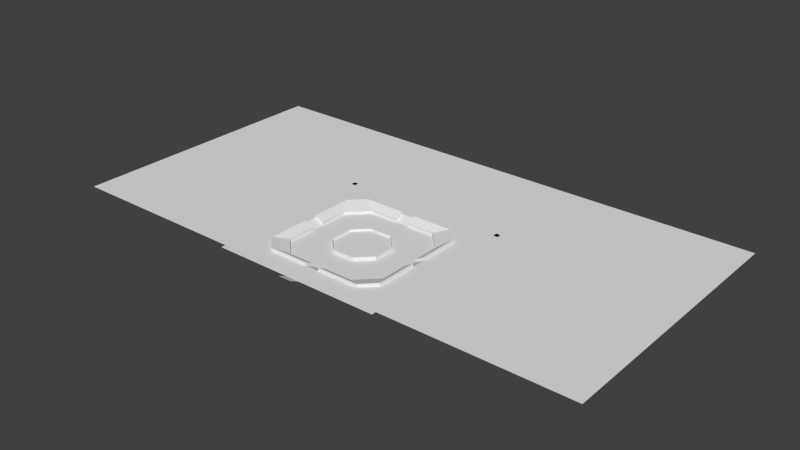 # Source: SurldabSouth.blend  (saved by Blender 2.71.0; exported with 4.5.12 LTS)
import bpy
from mathutils import Matrix  # noqa: F401  (used for matrix-valued properties, if any)

bpy.ops.wm.read_factory_settings(use_empty=True)
scene = bpy.context.scene
scene.name = 'Scene'

# ---- collections
col_collection_1 = bpy.data.collections.new('Collection 1'); scene.collection.children.link(col_collection_1)

# ---- world
world_world = bpy.data.worlds.new('World'); scene.world = world_world
world_world.color = (0.05088, 0.05088, 0.05088)
world_world.use_sun_shadow = False
world_world.sun_shadow_jitter_overblur = 0.0
world_world.cycles.sampling_method = 'MANUAL'
world_world.cycles.sample_map_resolution = 256

# ---- meshes
me_grid_006 = bpy.data.meshes.new('Grid.006')
me_grid_006.from_pydata([(33.0, 18.0, 0.0), (33.0, 32.0, 0.0), (33.0, 35.0, 0.0), (33.0, 43.0, 0.0), (18.0, 43.0, 0.0), (18.0, 35.0, 0.0), (18.0, 32.0, 0.0), (18.0, 18.0, 0.0), (36.0, 18.0, 0.0), (36.0, 32.0, 0.0), (36.0, 35.0, 0.0), (36.0, 43.0, 0.0), (59.0, 18.0, 0.0), (59.0, 32.0, 0.0), (59.0, 35.0, 0.0), (59.0, 43.0, 0.0)], [], [(4, 5, 2, 3), (5, 6, 1, 2), (6, 7, 0, 1), (3, 2, 10, 11), (2, 1, 9, 10), (1, 0, 8, 9), (11, 10, 14, 15), (10, 9, 13, 14), (9, 8, 12, 13)])
_uv = me_grid_006.uv_layers.new(name='UVMap')
_uv.uv.foreach_set('vector', [0.0, 0.0, 0.0, 0.0, 0.0, 0.0, 0.0, 0.0, 0.5, 0.0, 0.5, -1.5, 8.0, -1.5, 8.0, 0.0, 0.0, 0.0, 0.0, 0.0, 0.0, 0.0, 0.0, 0.0, 0.0, 0.0, 0.0, 0.0, 0.0, 0.0, 0.0, 0.0, 0.0, 0.0, 0.0, -1.5, 1.5, -1.5, 1.5, 0.0, 0.0, 0.5, 0.0, -6.5, 1.5, -6.5, 1.5, 0.5, 0.0, 0.0, 0.0, 0.0, 0.0, 0.0, 0.0, 0.0, 0.0, 0.0, 0.0, 0.0, 0.0, 0.0, 0.0, 0.0, 0.0, 0.0, 0.0, 0.0, 0.0, 0.0, 0.0, 0.0])
me_grid_006.use_remesh_preserve_volume = False
me_grid_006.use_remesh_preserve_attributes = False
me_grid_006.use_mirror_vertex_groups = False
me_grid_006.update()
me_grid_005 = bpy.data.meshes.new('Grid.005')
me_grid_005.from_pydata([(-17.0, 18.0, 0.0), (-17.0, 32.0, 0.0), (-17.0, 35.0, 0.0), (-17.0, 43.0, 0.0), (-32.0, 18.0, 0.0), (-32.0, 32.0, 0.0), (-32.0, 35.0, 0.0), (-32.0, 43.0, 0.0), (-35.0, 18.0, 0.0), (-35.0, 32.0, 0.0), (-35.0, 35.0, 0.0), (-35.0, 43.0, 0.0), (-58.0, 18.0, 0.0), (-58.0, 32.0, 0.0), (-58.0, 35.0, 0.0), (-58.0, 43.0, 0.0)], [], [(2, 3, 7, 6), (1, 2, 6, 5), (0, 1, 5, 4), (6, 7, 11, 10), (5, 6, 10, 9), (4, 5, 9, 8), (10, 11, 15, 14), (9, 10, 14, 13), (8, 9, 13, 12)])
_uv = me_grid_005.uv_layers.new(name='UVMap')
_uv.uv.foreach_set('vector', [0.0, 0.0, 0.0, 0.0, 0.0, 0.0, 0.0, 0.0, 0.0, 0.5, 0.0, 2.0, -7.5, 2.0, -7.5, 0.5, 0.0, 0.0, 0.0, 0.0, 0.0, 0.0, 0.0, 0.0, 0.0, 0.0, 0.0, 0.0, 0.0, 0.0, 0.0, 0.0, 0.5, 0.5, 0.5, 2.0, -1.0, 2.0, -1.0, 0.5, 0.5, 0.5, 0.5, 7.5, -1.0, 7.5, -1.0, 0.5, 0.0, 0.0, 0.0, 0.0, 0.0, 0.0, 0.0, 0.0, 0.0, 0.0, 0.0, 0.0, 0.0, 0.0, 0.0, 0.0, 0.0, 0.0, 0.0, 0.0, 0.0, 0.0, 0.0, 0.0])
me_grid_005.use_remesh_preserve_volume = False
me_grid_005.use_remesh_preserve_attributes = False
me_grid_005.use_mirror_vertex_groups = False
me_grid_005.update()
me_grid_004 = bpy.data.meshes.new('Grid.004')
me_grid_004.from_pydata([(-17.0, 19.0, 0.0), (18.0, 19.0, 0.0), (15.0, 19.0, 0.0), (-14.0, 19.0, 0.0), (2.0, 19.0, 0.0), (-1.0, 19.0, 0.0), (-14.0, 18.7, -0.3), (15.0, 18.7, -0.3), (18.0, 18.7, -0.3), (-17.0, 18.7, -0.3), (-1.0, 32.0, 0.0), (2.0, 32.0, 0.0), (-14.0, 32.0, 0.0), (15.0, 32.0, 0.0), (18.0, 32.0, 0.0), (-17.0, 32.0, 0.0), (2.0, 18.7, -0.3), (-1.0, 18.7, -0.3), (-1.0, 35.0, 0.0), (2.0, 35.0, 0.0), (-14.0, 35.0, 0.0), (15.0, 35.0, 0.0), (18.0, 35.0, 0.0), (-17.0, 35.0, 0.0), (-1.0, 43.0, 0.0), (2.0, 43.0, 0.0), (-14.0, 43.0, 0.0), (15.0, 43.0, 0.0), (18.0, 43.0, 0.0), (-17.0, 43.0, 0.0)], [], [(0, 3, 12, 15), (2, 1, 14, 13), (1, 2, 7, 8), (4, 5, 17, 16), (2, 4, 16, 7), (5, 4, 11, 10), (5, 3, 6, 17), (4, 2, 13, 11), (3, 5, 10, 12), (3, 0, 9, 6), (11, 13, 21, 19), (12, 10, 18, 20), (15, 12, 20, 23), (13, 14, 22, 21), (10, 11, 19, 18), (19, 21, 27, 25), (20, 18, 24, 26), (23, 20, 26, 29), (21, 22, 28, 27), (18, 19, 25, 24)])
_uv = me_grid_004.uv_layers.new(name='UVMap')
_uv.uv.foreach_set('vector', [0.0, 0.0, 1.5, 0.0, 1.5, 6.5, 0.0, 6.5, 0.0, 0.0, 1.5, 0.0, 1.5, 6.5, 0.0, 6.5, 0.5, 0.5, -1.0, 0.5, -1.0, 0.35, 0.5, 0.35, 0.0, 0.0, 0.0, 0.0, 0.0, 0.0, 0.0, 0.0, 0.0, 0.0, 0.0, 0.0, 0.0, 0.0, 0.0, 0.0, 0.0, 0.0, 0.0, 0.0, 0.0, 0.0, 0.0, 0.0, 0.0, 0.0, 0.0, 0.0, 0.0, 0.0, 0.0, 0.0, 0.0, 0.0, 0.0, 0.0, 0.0, 0.0, 0.0, 0.0, 0.0, 0.0, 0.0, 0.0, 0.0, 0.0, 0.0, 0.0, 0.5, 0.5, -1.0, 0.5, -1.0, 0.35, 0.5, 0.35, 0.5, 0.5, 7.0, 0.5, 7.0, 2.0, 0.5, 2.0, 0.5, 0.5, 7.0, 0.5, 7.0, 2.0, 0.5, 2.0, 0.0, 0.5, 1.5, 0.5, 1.5, 2.0, 0.0, 2.0, 0.0, 0.5, 1.5, 0.5, 1.5, 2.0, 0.0, 2.0, 0.0, 0.5, 1.5, 0.5, 1.5, 2.0, 0.0, 2.0, 0.0, 0.0, 0.0, 0.0, 0.0, 0.0, 0.0, 0.0, 0.0, 0.0, 0.0, 0.0, 0.0, 0.0, 0.0, 0.0, 0.0, 0.0, 1.5, 0.0, 1.5, 4.0, 0.0, 4.0, 0.0, 0.0, 1.5, 0.0, 1.5, 4.0, 0.0, 4.0, 0.0, 0.0, 0.0, 0.0, 0.0, 0.0, 0.0, 0.0])
me_grid_004.use_remesh_preserve_volume = False
me_grid_004.use_remesh_preserve_attributes = False
me_grid_004.use_mirror_vertex_groups = False
me_grid_004.update()
me_grid_003 = bpy.data.meshes.new('Grid.003')
me_grid_003.from_pydata([(33.0, 2.0, 0.0), (33.0, -1.0, 0.0), (33.0, 15.0, 0.0), (33.0, -14.0, 0.0), (33.0, -17.0, 0.0), (33.0, 18.0, 0.0), (19.0, 18.0, 0.0), (19.0, -17.0, 0.0), (19.0, -14.0, 0.0), (19.0, 15.0, 0.0), (19.0, -1.0, 0.0), (19.0, 2.0, 0.0), (18.8, 18.0, -0.2), (18.8, -17.0, -0.2), (18.8, -14.0, -0.2), (18.8, 15.0, -0.2), (18.8, -1.0, -0.2), (18.8, 2.0, -0.2), (36.0, 2.0, 0.0), (36.0, -1.0, 0.0), (36.0, 15.0, 0.0), (36.0, -14.0, 0.0), (36.0, -17.0, 0.0), (36.0, 18.0, 0.0), (48.0, 2.0, 0.0), (48.0, -1.0, 0.0), (48.0, 15.0, 0.0), (48.0, -14.0, 0.0), (48.0, -17.0, 0.0), (48.0, 18.0, 0.0), (51.0, 2.0, 0.0), (51.0, -1.0, 0.0), (51.0, 15.0, 0.0), (51.0, -14.0, 0.0), (51.0, -17.0, 0.0), (51.0, 18.0, 0.0), (59.0, 2.0, 0.0), (59.0, -1.0, 0.0), (59.0, 15.0, 0.0), (59.0, -14.0, 0.0), (59.0, -17.0, 0.0), (59.0, 18.0, 0.0)], [], [(8, 7, 4, 3), (11, 10, 1, 0), (10, 11, 17, 16), (11, 9, 15, 17), (7, 8, 14, 13), (5, 2, 20, 23), (3, 4, 22, 21), (0, 1, 19, 18), (23, 20, 26, 29), (21, 22, 28, 27), (18, 19, 25, 24), (27, 28, 34, 33), (24, 25, 31, 30), (33, 34, 40, 39), (32, 30, 36, 38), (30, 31, 37, 36), (6, 9, 2, 5), (10, 8, 3, 1), (9, 11, 0, 2), (8, 10, 16, 14), (9, 6, 12, 15), (1, 3, 21, 19), (2, 0, 18, 20), (19, 21, 27, 25), (20, 18, 24, 26), (29, 26, 32, 35), (25, 27, 33, 31), (26, 24, 30, 32), (35, 32, 38, 41), (31, 33, 39, 37)])
_uv = me_grid_003.uv_layers.new(name='UVMap')
_uv.uv.foreach_set('vector', [0.0, 0.5, 0.0, -1.0, 7.0, -1.0, 7.0, 0.5, 0.0, 0.5, 0.0, -1.0, 7.0, -1.0, 7.0, 0.5, 0.0, 0.0, 0.0, 1.5, -0.1, 1.5, -0.1, 0.0, 0.0, 0.0, 0.0, 0.0, 0.0, 0.0, 0.0, 0.0, 0.0, 0.0, 0.0, 1.5, -0.1, 1.5, -0.1, 0.0, 0.0, 0.5, 0.0, -1.0, 1.5, -1.0, 1.5, 0.5, 0.0, 0.5, 0.0, -1.0, 1.5, -1.0, 1.5, 0.5, 0.0, 0.5, 0.0, -1.0, 1.5, -1.0, 1.5, 0.5, 0.5, 0.5, 0.5, -1.0, 6.5, -1.0, 6.5, 0.5, 0.5, 0.5, 0.5, -1.0, 6.5, -1.0, 6.5, 0.5, 0.5, 0.5, 0.5, -1.0, 6.5, -1.0, 6.5, 0.5, 0.5, 0.5, 0.5, -1.0, 2.0, -1.0, 2.0, 0.5, 0.5, 0.5, 0.5, -1.0, 2.0, -1.0, 2.0, 0.5, 0.0, 0.0, 0.0, 0.0, 0.0, 0.0, 0.0, 0.0, 0.0, 0.0, 0.0, 0.0, 0.0, 0.0, 0.0, 0.0, 0.0, 0.0, 0.0, 0.0, 0.0, 0.0, 0.0, 0.0, 0.0, 0.5, 0.0, -1.0, 7.0, -1.0, 7.0, 0.5, 0.0, 0.0, 0.0, 0.0, 0.0, 0.0, 0.0, 0.0, 0.0, 0.0, 0.0, 0.0, 0.0, 0.0, 0.0, 0.0, 0.0, 0.0, 0.0, 0.0, 0.0, 0.0, 0.0, 0.0, 0.0, 0.0, 0.0, 1.5, -0.1, 1.5, -0.1, 0.0, 0.0, 0.0, 0.0, -6.5, 1.5, -6.5, 1.5, 0.0, 0.0, 0.0, 0.0, -6.5, 1.5, -6.5, 1.5, 0.0, 0.0, 0.0, 0.0, 0.0, 0.0, 0.0, 0.0, 0.0, 0.0, 0.0, 0.0, 0.0, 0.0, 0.0, 0.0, 0.0, 0.5, 0.5, 0.5, -1.0, 2.0, -1.0, 2.0, 0.5, 0.5, 0.0, 0.5, -6.5, 2.0, -6.5, 2.0, 0.0, 0.5, 0.0, 0.5, -6.5, 2.0, -6.5, 2.0, 0.0, 0.0, 0.5, 0.0, -1.0, 4.0, -1.0, 4.0, 0.5, 0.0, 0.0, 0.0, 0.0, 0.0, 0.0, 0.0, 0.0])
me_grid_003.use_remesh_preserve_volume = False
me_grid_003.use_remesh_preserve_attributes = False
me_grid_003.use_mirror_vertex_groups = False
me_grid_003.update()
me_grid_002 = bpy.data.meshes.new('Grid.002')
me_grid_002.from_pydata([(-18.0, -1.0, 0.0), (-18.0, 2.0, 0.0), (-17.8, 15.0, -0.2), (-17.8, -14.0, -0.2), (-18.0, -14.0, 0.0), (-18.0, 15.0, 0.0), (-18.0, 18.0, 0.0), (-18.0, -17.0, 0.0), (-32.0, -1.0, 0.0), (-32.0, 2.0, 0.0), (-32.0, -14.0, 0.0), (-17.8, 2.0, -0.2), (-17.8, -1.0, -0.2), (-32.0, 15.0, 0.0), (-32.0, 18.0, 0.0), (-32.0, -17.0, 0.0), (-17.8, 18.0, -0.2), (-17.8, -17.0, -0.2), (-35.0, -1.0, 0.0), (-35.0, 2.0, 0.0), (-35.0, -14.0, 0.0), (-35.0, 15.0, 0.0), (-35.0, 18.0, 0.0), (-35.0, -17.0, 0.0), (-47.0, -1.0, 0.0), (-47.0, 2.0, 0.0), (-47.0, -14.0, 0.0), (-47.0, 15.0, 0.0), (-47.0, 18.0, 0.0), (-47.0, -17.0, 0.0), (-50.0, -1.0, 0.0), (-50.0, 2.0, 0.0), (-50.0, -14.0, 0.0), (-50.0, 15.0, 0.0), (-50.0, 18.0, 0.0), (-50.0, -17.0, 0.0), (-58.0, -1.0, 0.0), (-58.0, 2.0, 0.0), (-58.0, -14.0, 0.0), (-58.0, 15.0, 0.0), (-58.0, 18.0, 0.0), (-58.0, -17.0, 0.0)], [], [(5, 6, 14, 13), (1, 0, 12, 11), (4, 7, 17, 3), (6, 5, 2, 16), (5, 1, 11, 2), (0, 4, 3, 12), (0, 1, 9, 8), (7, 4, 10, 15), (4, 0, 8, 10), (1, 5, 13, 9), (15, 10, 20, 23), (9, 13, 21, 19), (13, 14, 22, 21), (10, 8, 18, 20), (8, 9, 19, 18), (23, 20, 26, 29), (19, 21, 27, 25), (21, 22, 28, 27), (20, 18, 24, 26), (18, 19, 25, 24), (29, 26, 32, 35), (25, 27, 33, 31), (27, 28, 34, 33), (26, 24, 30, 32), (24, 25, 31, 30), (35, 32, 38, 41), (31, 33, 39, 37), (33, 34, 40, 39), (32, 30, 36, 38), (30, 31, 37, 36)])
_uv = me_grid_002.uv_layers.new(name='UVMap')
_uv.uv.foreach_set('vector', [0.5, 0.0, 0.5, 1.5, -6.5, 1.5, -6.5, 0.0, 0.5, 0.5, 0.5, -1.0, 0.6, -1.0, 0.6, 0.5, 0.5, 0.5, 0.5, -1.0, 0.6, -1.0, 0.6, 0.5, 0.5, 0.5, 0.5, -1.0, 0.6, -1.0, 0.6, 0.5, 0.0, 0.0, 0.0, 0.0, 0.0, 0.0, 0.0, 0.0, 0.0, 0.0, 0.0, 0.0, 0.0, 0.0, 0.0, 0.0, 0.5, 0.0, 0.5, 1.5, -6.5, 1.5, -6.5, 0.0, 0.5, 0.0, 0.5, 1.5, -6.5, 1.5, -6.5, 0.0, 0.0, 0.0, 0.0, 0.0, 0.0, 0.0, 0.0, 0.0, 0.0, 0.0, 0.0, 0.0, 0.0, 0.0, 0.0, 0.0, 0.5, 0.0, 0.5, 1.5, -1.0, 1.5, -1.0, 0.0, 0.5, 0.5, 0.5, 7.0, -1.0, 7.0, -1.0, 0.5, 0.5, 0.0, 0.5, 1.5, -1.0, 1.5, -1.0, 0.0, 0.5, 0.5, 0.5, 7.0, -1.0, 7.0, -1.0, 0.5, 0.5, 0.0, 0.5, 1.5, -1.0, 1.5, -1.0, 0.0, 0.0, 0.0, 0.0, 1.5, -6.0, 1.5, -6.0, 0.0, 0.0, 0.0, 0.0, 0.0, 0.0, 0.0, 0.0, 0.0, 0.0, 0.0, 0.0, 1.5, -6.0, 1.5, -6.0, 0.0, 0.0, 0.0, 0.0, 0.0, 0.0, 0.0, 0.0, 0.0, 0.0, 0.0, 0.0, 1.5, -6.0, 1.5, -6.0, 0.0, 0.0, 0.0, 0.0, 1.5, -1.5, 1.5, -1.5, 0.0, 0.0, 0.5, 0.0, 7.0, -1.5, 7.0, -1.5, 0.5, 0.0, 0.0, 0.0, 1.5, -1.5, 1.5, -1.5, 0.0, 0.0, 0.5, 0.0, 7.0, -1.5, 7.0, -1.5, 0.5, 0.0, 0.0, 0.0, 1.5, -1.5, 1.5, -1.5, 0.0, 0.0, 0.0, 0.0, 0.0, 0.0, 0.0, 0.0, 0.0, 0.0, 0.0, 0.0, 0.0, 0.0, 0.0, 0.0, 0.0, 0.5, 0.0, 0.5, 1.5, -3.5, 1.5, -3.5, 0.0, 0.0, 0.0, 0.0, 0.0, 0.0, 0.0, 0.0, 0.0, 0.0, 0.0, 0.0, 0.0, 0.0, 0.0, 0.0, 0.0])
me_grid_002.use_remesh_preserve_volume = False
me_grid_002.use_remesh_preserve_attributes = False
me_grid_002.use_mirror_vertex_groups = False
me_grid_002.update()
me_grid_001 = bpy.data.meshes.new('Grid.001')
me_grid_001.from_pydata([(-1.926, -4.82, -1.0), (-4.82, -1.926, -1.0), (5.82, -1.926, -1.0), (-1.926, 5.82, -1.0), (2.926, 5.82, -1.0), (2.926, -4.82, -1.0), (-4.82, 2.926, -1.0), (5.82, 2.926, -1.0), (-7.0, -11.0, -1.0), (8.0, -11.0, -1.0), (-11.0, -7.0, -1.0), (-7.0, -7.0, -1.0), (0.5, -7.0, -1.0), (8.0, -7.0, -1.0), (12.0, -7.0, -1.0), (-7.0, 0.5, -1.0), (8.0, 0.5, -1.0), (-11.0, 8.0, -1.0), (-7.0, 8.0, -1.0), (0.5, 8.0, -1.0), (8.0, 8.0, -1.0), (12.0, 8.0, -1.0), (-7.0, 12.0, -1.0), (8.0, 12.0, -1.0), (2.0, -11.0, -1.0), (-1.0, -11.0, -1.0), (-11.0, -1.0, -1.0), (-11.0, 2.0, -1.0), (12.0, 2.0, -1.0), (12.0, -1.0, -1.0), (-1.0, 12.0, -1.0), (2.0, 12.0, -1.0), (-13.0, -1.0, 0.0), (-13.0, 2.0, 0.0), (14.0, 2.0, 0.0), (14.0, -1.0, 0.0), (2.0, -13.0, 0.0), (-1.0, -13.0, 0.0), (-1.0, 14.0, 0.0), (2.0, 14.0, 0.0), (-10.0, -13.0, 0.0), (11.0, -13.0, 0.0), (-13.0, -10.0, 0.0), (14.0, -10.0, 0.0), (-13.0, 11.0, 0.0), (14.0, 11.0, 0.0), (-10.0, 14.0, 0.0), (11.0, 14.0, 0.0), (-10.0, 19.0, 0.0), (11.0, 19.0, 0.0), (2.0, -18.0, 0.0), (-1.0, -18.0, 0.0), (-1.0, 19.0, 0.0), (2.0, 19.0, 0.0), (-10.0, -18.0, 0.0), (11.0, -18.0, 0.0), (19.0, 2.0, 0.0), (19.0, -1.0, 0.0), (19.0, -10.0, 0.0), (19.0, 11.0, 0.0), (-18.0, -1.0, 0.0), (-18.0, 2.0, 0.0), (-18.0, -10.0, 0.0), (-18.0, 11.0, 0.0), (8.0, 12.0, -0.4), (-7.0, 12.0, -0.4), (14.0, -13.0, 0.0), (14.0, -18.0, 0.0), (12.0, 8.0, -0.4), (-18.0, -13.0, 0.0), (-13.0, -13.0, 0.0), (-11.0, 8.0, -0.4), (-13.0, 19.0, 0.0), (-13.0, -18.0, 0.0), (-13.0, 14.0, 0.0), (12.0, -7.0, -0.4), (19.0, 14.0, 0.0), (-18.0, 14.0, 0.0), (14.0, 14.0, 0.0), (14.0, 19.0, 0.0), (19.0, -13.0, 0.0), (19.0, -18.0, 0.0), (-11.0, -7.0, -0.4), (19.0, 19.0, 0.0), (8.0, -11.0, -0.4), (-7.0, -11.0, -0.4), (-18.0, 19.0, 0.0), (-18.0, -18.0, 0.0), (2.0, -11.0, -0.4), (-1.0, -11.0, -0.4), (-11.0, -1.0, -0.4), (-11.0, 2.0, -0.4), (12.0, 2.0, -0.4), (12.0, -1.0, -0.4), (-1.0, 12.0, -0.4), (2.0, 12.0, -0.4), (-12.8, -1.0, 0.6), (-12.8, 2.0, 0.6), (13.8, 2.0, 0.6), (14.0, -1.0, 0.6), (2.0, -12.8, 0.6), (-1.0, -12.8, 0.6), (-1.0, 14.0, 0.6), (2.0, 13.8, 0.6), (-10.0, -13.0, 0.6), (11.0, -13.0, 0.6), (-13.0, -10.0, 0.6), (14.0, -10.0, 0.6), (-13.0, 11.0, 0.6), (14.0, 11.0, 0.6), (-10.0, 14.0, 0.6), (11.0, 14.0, 0.6), (-7.083, 12.2, -0.4), (8.083, 12.2, -0.4), (2.2, 12.2, -0.4), (12.2, 8.083, -0.4), (12.2, -7.083, -0.4), (12.2, -1.2, -0.4), (-11.2, 8.083, -0.4), (-11.2, -1.2, -0.4), (-11.2, -7.083, -0.4), (8.083, -11.2, -0.4), (-7.083, -11.2, -0.4), (13.8, 2.2, 0.6), (2.2, -12.8, 0.6), (-1.2, -12.8, 0.6), (2.2, 13.8, 0.6), (-12.8, 10.92, 0.6), (-9.917, 13.8, 0.6), (13.8, 10.92, 0.6), (10.92, 13.8, 0.6), (10.92, -12.8, 0.6), (13.8, -9.917, 0.6), (-9.917, -12.8, 0.6), (-12.8, -9.917, 0.6), (-12.8, -1.0, -1.9), (-11.2, -1.0, -2.9), (-11.2, 2.0, -2.9), (-12.8, 2.0, -1.9), (13.8, 2.0, -1.9), (12.2, 2.0, -2.9), (12.2, -1.0, -2.9), (13.8, -1.0, -1.9), (2.0, -12.8, -1.9), (2.0, -11.2, -2.9), (-1.0, -11.2, -2.9), (-1.0, -12.8, -1.9), (-1.0, 13.8, -1.9), (-1.0, 12.2, -2.9), (2.0, 12.2, -2.9), (2.0, 13.8, -1.9), (-11.2, 2.0, -0.4), (-1.0, 13.8, 0.6), (13.8, -1.0, 0.6), (12.2, 2.0, -0.4), (14.0, 2.0, 0.6), (-11.2, -1.0, -0.4), (-13.0, 2.0, 0.6), (2.0, 14.0, 0.6), (2.0, 12.2, -0.4), (-1.0, -11.2, -0.4), (-1.0, -13.0, 0.6), (2.0, -11.2, -0.4), (2.0, -13.0, 0.6), (12.2, -1.0, -0.4), (-13.0, -1.0, 0.6), (-1.0, 12.2, -0.4), (-12.8, -1.2, 0.6), (-11.2, 2.2, -0.4), (-12.8, 2.2, 0.6), (12.2, 2.2, -0.4), (13.8, -1.2, 0.6), (2.2, -11.2, -0.4), (-1.2, -11.2, -0.4), (-1.2, 13.8, 0.6), (-1.2, 12.2, -0.4), (2.0, -20.0, 1.0), (-1.0, -20.0, 1.0)], [], [(17, 18, 22), (30, 19, 31), (20, 21, 23), (18, 19, 30, 22), (8, 25, 12, 11), (24, 12, 25), (28, 16, 29), (13, 9, 14), (10, 11, 15, 26), (13, 14, 29, 16), (11, 10, 8), (19, 20, 23, 31), (12, 24, 9, 13), (16, 28, 21, 20), (27, 15, 18, 17), (26, 15, 27), (26, 27, 33, 32), (28, 29, 35, 34), (24, 25, 37, 36), (30, 31, 39, 38), (23, 21, 68, 64), (25, 8, 85, 89), (150, 149, 159, 103), (138, 137, 151, 97), (10, 26, 90, 82), (37, 40, 54, 51), (14, 9, 84, 75), (45, 47, 111, 109), (140, 139, 98, 154), (27, 17, 71, 91), (42, 40, 104, 106), (38, 46, 110, 102), (43, 35, 99, 107), (41, 36, 50, 55), (36, 37, 51, 50), (39, 47, 49, 53), (46, 38, 52, 48), (38, 39, 53, 52), (35, 43, 58, 57), (45, 34, 56, 59), (34, 35, 57, 56), (42, 32, 60, 62), (33, 44, 63, 61), (32, 33, 61, 60), (42, 62, 69, 70), (41, 55, 67, 66), (54, 40, 70, 73), (63, 44, 74, 77), (46, 74, 44), (49, 47, 78, 79), (42, 70, 40), (66, 67, 81, 80), (41, 66, 43), (45, 78, 47), (58, 43, 66, 80), (46, 48, 72, 74), (45, 59, 76, 78), (79, 78, 76, 83), (74, 72, 86, 77), (73, 70, 69, 87), (114, 113, 130, 126), (122, 120, 134, 133), (116, 121, 131, 132), (113, 115, 129, 130), (118, 112, 128, 127), (31, 23, 64, 95), (40, 37, 161, 104), (47, 39, 158, 111), (144, 143, 100, 162), (17, 22, 65, 71), (21, 28, 92, 68), (36, 41, 105, 163), (29, 14, 75, 93), (142, 141, 164, 153), (44, 33, 157, 108), (41, 43, 107, 105), (8, 10, 82, 85), (46, 44, 108, 110), (9, 24, 88, 84), (136, 135, 96, 156), (32, 42, 106, 165), (148, 147, 152, 166), (22, 30, 94, 65), (34, 45, 109, 155), (146, 145, 160, 101), (113, 114, 95, 64), (116, 117, 93, 75), (119, 120, 82, 90), (120, 122, 85, 82), (121, 116, 75, 84), (115, 113, 64, 68), (112, 118, 71, 65), (168, 169, 97, 151), (174, 175, 166, 152), (127, 128, 110, 108), (130, 129, 109, 111), (132, 131, 105, 107), (133, 134, 106, 104), (126, 130, 111, 158), (129, 123, 155, 109), (131, 124, 163, 105), (125, 133, 104, 161), (151, 137, 27, 91), (152, 147, 38, 102), (142, 153, 99, 35), (140, 154, 92, 28), (98, 139, 34, 155), (136, 156, 90, 26), (138, 97, 157, 33), (150, 103, 158, 39), (159, 149, 31, 95), (160, 145, 25, 89), (146, 101, 161, 37), (144, 162, 88, 24), (100, 143, 36, 163), (164, 141, 29, 93), (96, 135, 32, 165), (148, 166, 94, 30), (112, 175, 174, 128), (168, 118, 127, 169), (115, 170, 123, 129), (120, 119, 167, 134), (117, 116, 132, 171), (121, 172, 124, 131), (173, 122, 133, 125), (175, 112, 65, 94), (170, 115, 68, 92), (118, 168, 91, 71), (172, 121, 84, 88), (122, 173, 89, 85), (167, 119, 156, 96), (123, 170, 154, 98), (117, 171, 153, 164), (124, 172, 162, 100), (173, 125, 101, 160), (114, 126, 103, 159), (169, 127, 108, 157), (128, 174, 102, 110), (134, 167, 165, 106), (171, 132, 107, 99), (166, 175, 94), (114, 159, 95), (154, 170, 92), (117, 164, 93), (168, 151, 91), (156, 119, 90), (162, 172, 88), (173, 160, 89), (167, 96, 165), (97, 169, 157), (123, 98, 155), (153, 171, 99), (124, 100, 163), (101, 125, 161), (174, 152, 102), (103, 126, 158), (50, 51, 177, 176), (1, 6, 15), (18, 15, 6), (6, 3, 18), (18, 3, 19), (4, 19, 3), (19, 4, 20), (4, 7, 20), (20, 7, 16), (16, 7, 2), (16, 2, 13), (2, 5, 13), (13, 5, 12), (12, 5, 0), (11, 12, 0), (0, 1, 11), (11, 1, 15)])
_uv = me_grid_001.uv_layers.new(name='UVMap')
_uv.uv.foreach_set('vector', [0.0, 0.5, 2.0, 0.5, 2.0, 2.5, 0.0, 0.5, 0.75, -1.5, 1.5, 0.5, 0.5, 0.5, 2.5, 0.5, 0.5, 2.5, 0.0, 0.5, 3.75, 0.5, 3.0, 2.5, 0.0, 2.5, 0.0, 0.0, 3.0, 0.0, 3.75, 2.0, 0.0, 2.0, 0.5, 0.0, -0.25, 2.0, -1.0, 0.0, 0.5, 0.5, -1.5, -0.25, 0.5, -1.0, 0.5, 0.0, 0.5, -2.0, 2.5, 0.0, 0.0, 0.0, 2.0, 0.0, 2.0, 3.75, 0.0, 3.0, 0.5, 0.0, 2.5, 0.0, 2.5, 3.0, 0.5, 3.75, 0.0, 0.0, -2.0, 0.0, 0.0, -2.0, 0.75, 0.5, 4.5, 0.5, 4.5, 2.5, 1.5, 2.5, 0.75, 0.0, 1.5, -2.0, 4.5, -2.0, 4.5, 0.0, 0.5, 0.75, 2.5, 1.5, 2.5, 4.5, 0.5, 4.5, 0.0, 0.5, 2.0, -0.25, 2.0, 3.5, 0.0, 3.5, 0.0, 0.0, 2.0, 0.75, 0.0, 1.5, 0.0, 0.0, 0.0, 1.5, -1.0, 1.5, -1.0, 0.0, 0.5, 0.5, 0.5, -1.0, 1.5, -1.0, 1.5, 0.5, 0.5, 0.0, -1.0, 0.0, -1.0, -1.0, 0.5, -1.0, 0.0, 0.5, 1.5, 0.5, 1.5, 1.5, 0.0, 1.5, 1.0, -0.85, 7.0, -0.85, 7.0, 0.05, 1.0, 0.05, -0.5, -0.85, -9.5, -0.85, -9.5, 0.05, -0.5, 0.05, 0.7, 0.8, -1.7, -0.7, -1.7, 3.05, 0.7, 4.55, -0.2, 0.8, 2.2, -0.7, 2.2, 3.05, -0.2, 4.55, -0.5, -0.85, 8.5, -0.85, 8.5, 0.05, -0.5, 0.05, 0.0, 0.0, -4.5, 0.0, -4.5, -2.5, 0.0, -2.5, 1.0, -0.85, -5.0, -0.85, -5.0, 0.05, 1.0, 0.05, 1.0, 0.65, -3.5, 0.65, -3.5, 1.55, 1.0, 1.55, 1.3, -0.7, 3.7, 0.8, 3.7, 4.55, 1.3, 3.05, 1.0, -0.85, 10.0, -0.85, 10.0, 0.05, 1.0, 0.05, -0.5, 0.65, 4.0, 0.65, 4.0, 1.55, -0.5, 1.55, -0.5, 0.65, -14.0, 0.65, -14.0, 1.55, -0.5, 1.55, 1.0, 0.65, 14.5, 0.65, 14.5, 1.55, 1.0, 1.55, 0.0, 0.0, -4.5, 0.0, -4.5, -2.5, 0.0, -2.5, 0.5, 0.0, -1.0, 0.0, -1.0, -2.5, 0.5, -2.5, 0.5, 0.5, 5.0, 0.5, 5.0, 3.0, 0.5, 3.0, 0.5, 0.5, 5.0, 0.5, 5.0, 3.0, 0.5, 3.0, 0.0, 0.5, 1.5, 0.5, 1.5, 3.0, 0.0, 3.0, 0.5, 0.0, 0.5, -4.5, 3.0, -4.5, 3.0, 0.0, 0.5, 0.0, 0.5, -4.5, 3.0, -4.5, 3.0, 0.0, 0.5, 0.5, 0.5, -1.0, 3.0, -1.0, 3.0, 0.5, 0.0, 0.5, 0.0, 5.0, -2.5, 5.0, -2.5, 0.5, 0.0, 0.5, 0.0, 5.0, -2.5, 5.0, -2.5, 0.5, 0.0, 0.0, 0.0, 1.5, -2.5, 1.5, -2.5, 0.0, 0.0, 0.5, -2.5, 0.5, -2.5, -1.0, 0.0, -1.0, 0.0, 0.0, 0.0, -2.5, 1.5, -2.5, 1.5, 0.0, 0.5, 0.5, 0.5, 3.0, -1.0, 3.0, -1.0, 0.5, 0.5, 0.0, 3.0, 0.0, 3.0, 1.5, 0.5, 1.5, 0.5, 0.5, -1.0, 0.5, -1.0, -1.0, 0.0, 0.0, 0.0, -2.5, 1.5, -2.5, 1.5, 0.0, 0.0, 0.5, 0.0, -1.0, 1.5, -1.0, 0.5, 0.0, 0.5, -2.5, 3.0, -2.5, 3.0, 0.0, 0.0, 0.0, 1.5, 0.0, 1.5, 1.5, 0.5, 0.0, 0.5, 1.5, -1.0, 1.5, 0.0, 0.5, -2.5, 0.5, -2.5, -1.0, 0.0, -1.0, 0.5, 0.5, 0.5, 3.0, -1.0, 3.0, -1.0, 0.5, 0.5, 0.0, 3.0, 0.0, 3.0, 1.5, 0.5, 1.5, 0.5, 0.0, 0.5, -2.5, 3.0, -2.5, 3.0, 0.0, 0.0, 0.5, 0.0, 3.0, -2.5, 3.0, -2.5, 0.5, 0.0, 0.5, 0.0, 3.0, -2.5, 3.0, -2.5, 0.5, 1.192e-07, -4.768e-07, 14.71, -4.768e-07, 21.79, 4.0, 1.192e-07, 4.0, 1.793, 1.5, -8.5, 11.79, -12.5, 4.707, -5.293, -2.5, -4.768e-07, 1.793, -10.29, -8.5, -3.207, -12.5, 4.0, -5.293, -0.2929, -4.768e-07, 10.0, -10.29, 14.0, -3.207, 6.793, 4.0, 1.5, -0.2929, 11.79, 10.0, 4.707, 14.0, -2.5, 6.793, 1.0, -0.85, 10.0, -0.85, 10.0, 0.05, 1.0, 0.05, 1.0, 0.65, 14.5, 0.65, 14.5, 1.55, 1.0, 1.55, -0.5, 0.65, -14.0, 0.65, -14.0, 1.55, -0.5, 1.55, 2.2, -0.7, -0.2, 0.8, -0.2, 4.55, 2.2, 3.05, -0.5, -0.85, 5.5, -0.85, 5.5, 0.05, -0.5, 0.05, 1.0, -0.85, -8.0, -0.85, -8.0, 0.05, 1.0, 0.05, 1.0, 0.65, 14.5, 0.65, 14.5, 1.55, 1.0, 1.55, -0.5, -0.85, -9.5, -0.85, -9.5, 0.05, -0.5, 0.05, 0.7, 0.8, -1.7, -0.7, -1.7, 3.05, 0.7, 4.55, -0.5, 0.65, -14.0, 0.65, -14.0, 1.55, -0.5, 1.55, -0.5, 0.65, 4.0, 0.65, 4.0, 1.55, -0.5, 1.55, -0.5, -0.85, -6.5, -0.85, -6.5, 0.05, -0.5, 0.05, 1.0, 0.65, -3.5, 0.65, -3.5, 1.55, 1.0, 1.55, 1.0, -0.85, -8.0, -0.85, -8.0, 0.05, 1.0, 0.05, 2.2, -0.7, -0.2, 0.8, -0.2, 4.55, 2.2, 3.05, -0.5, 0.65, -14.0, 0.65, -14.0, 1.55, -0.5, 1.55, 1.3, -0.7, 3.7, 0.8, 3.7, 4.55, 1.3, 3.05, -0.5, -0.85, 8.5, -0.85, 8.5, 0.05, -0.5, 0.05, 1.0, 0.65, 14.5, 0.65, 14.5, 1.55, 1.0, 1.55, -0.2, 0.8, 2.2, -0.7, 2.2, 3.05, -0.2, 4.55, 0.1243, 0.3, -8.7, 0.3, -9.0, 0.0, 0.0, 0.0, 0.3, 1.376, 0.3, 10.2, 0.0, 10.5, 0.0, 1.5, 1.2, 1.2, 1.2, -7.624, 1.5, -7.5, 1.5, 1.5, 1.511, 0.8743, 1.511, -7.86, 1.811, -7.735, 1.811, 0.75, 0.6257, 1.511, 9.36, 1.511, 9.235, 1.811, 0.75, 1.811, -0.01066, 0.6257, -0.01066, 9.36, -0.3107, 9.235, -0.3107, 0.75, 0.8743, -0.01066, -7.86, -0.01066, -7.735, -0.3107, 0.75, -0.3107, 1.2, 0.3, -1.2, 0.3, -1.2, 0.0, 1.2, 0.0, 1.2, -0.3, 1.2, -2.7, 1.5, -2.7, 1.5, -0.3, -0.1864, 2.571, 5.929, 2.571, 6.053, 2.871, -0.3107, 2.871, 0.45, -0.4349, 0.45, -6.55, 0.75, -6.675, 0.75, -0.3107, -0.4349, 1.05, -6.55, 1.05, -6.675, 0.75, -0.3107, 0.75, -1.071, -0.1864, -1.071, 5.929, -1.371, 6.053, -1.371, -0.3107, 0.3, -0.3, 13.38, -0.3, 13.5, 0.0, 0.0, 0.0, -0.3, 1.376, -0.3, -11.7, 0.0, -12.0, 0.0, 1.5, 1.376, -1.2, -11.7, -1.2, -12.0, -1.5, 1.5, -1.5, 1.2, -1.2, -11.88, -1.2, -12.0, -1.5, 1.5, -1.5, 2.2, 0.05, 2.2, -3.7, 2.5, -0.85, 2.5, 0.05, 0.7, 1.55, 0.7, -2.2, 1.0, 0.65, 1.0, 1.55, 0.7, 0.8, 0.7, 4.55, 1.0, 4.55, 1.0, 3.65, 1.3, -0.7, 1.3, 3.05, 1.0, 3.05, 1.0, 2.15, 0.7, 1.55, 0.7, -2.2, 1.0, 0.65, 1.0, 1.55, 2.2, -0.7, 2.2, 3.05, 2.5, 3.05, 2.5, 2.15, -0.2, 0.8, -0.2, 4.55, -0.5, 4.55, -0.5, 3.65, 0.7, 0.8, 0.7, 4.55, 1.0, 4.55, 1.0, 3.65, 1.3, 0.05, 1.3, -3.7, 1.0, -0.85, 1.0, 0.05, 2.2, 0.05, 2.2, -3.7, 2.5, -0.85, 2.5, 0.05, -0.2, 0.8, -0.2, 4.55, -0.5, 4.55, -0.5, 3.65, 2.2, -0.7, 2.2, 3.05, 2.5, 3.05, 2.5, 2.15, -0.2, 1.55, -0.2, -2.2, -0.5, 0.65, -0.5, 1.55, 1.3, 0.05, 1.3, -3.7, 1.0, -0.85, 1.0, 0.05, -0.2, 1.55, -0.2, -2.2, -0.5, 0.65, -0.5, 1.55, 1.3, -0.7, 1.3, 3.05, 1.0, 3.05, 1.0, 2.15, 1.793, -4.768e-07, 16.5, -4.768e-07, 16.5, 4.0, -5.293, 4.0, 1.5, 1.192e-07, 1.5, 14.71, -2.5, 21.79, -2.5, 1.192e-07, -4.768e-07, -0.2929, -4.768e-07, -15.0, 4.0, -15.0, 4.0, 6.793, 1.5, 1.793, 1.5, 16.5, -2.5, 16.5, -2.5, -5.293, -4.768e-07, 1.5, -4.768e-07, -13.21, 4.0, -20.29, 4.0, 1.5, -0.2929, 1.5, -15.0, 1.5, -15.0, -2.5, 6.793, -2.5, 1.5, 1.5, -13.21, 1.5, -20.29, -2.5, 1.5, -2.5, 1.2, 0.3, -7.624, 0.3, -7.5, 0.0, 1.5, 0.0, 0.3, 0.3, 0.3, 9.124, 0.0, 9.0, 0.0, 0.0, 1.2, 0.1243, 1.2, -8.7, 1.5, -9.0, 1.5, 0.0, 0.3, 1.2, 9.124, 1.2, 9.0, 1.5, 0.0, 1.5, 1.376, 1.2, 10.2, 1.2, 10.5, 1.5, 1.5, 1.5, -1.2, 1.2, 1.2, 1.2, 1.2, 1.5, -1.2, 1.5, -0.3, 0.3, -2.7, 0.3, -2.7, 0.0, -0.3, 0.0, 0.3, 1.2, 2.7, 1.2, 2.7, 1.5, 0.3, 1.5, 0.3, -1.2, 0.3, 1.2, 0.0, 1.2, 0.0, -1.2, 1.2, 1.2, 1.2, -1.2, 1.5, -1.2, 1.5, 1.2, 0.3, 0.3, 0.3, 2.7, 0.0, 2.7, 0.0, 0.3, -1.2, 0.3, -1.2, 13.38, -1.5, 13.5, -1.5, 0.0, 0.1243, -0.3, 13.2, -0.3, 13.5, 0.0, 0.0, 0.0, -1.2, 0.1243, -1.2, 13.2, -1.5, 13.5, -1.5, 0.0, -0.3, 1.2, -0.3, -11.88, 0.0, -12.0, 0.0, 1.5, -1.5, 0.3, -1.8, 0.3, -1.5, 0.0, 0.3, 0.3, 0.0, 0.3, 0.0, 0.0, 0.3, 0.0, 0.3, 0.3, 0.0, 0.0, 0.3, 1.2, 0.3, 1.5, 0.0, 1.5, 1.2, 0.3, 1.2, 0.0, 1.5, 0.0, 1.2, -1.5, 1.2, -1.8, 1.5, -1.5, 0.0, 1.2, 0.3, 1.2, 0.0, 1.5, 1.2, 1.2, 1.5, 1.2, 1.5, 1.5, -1.2, 1.2, -1.2, 1.5, -1.5, 1.5, -1.2, 0.0, -1.2, 0.3, -1.5, 0.0, -0.3, 0.3, -0.3, 0.0, 0.0, 0.0, -0.3, -1.5, -0.3, -1.8, 0.0, -1.5, 0.3, -1.2, 0.0, -1.2, 0.0, -1.5, -1.5, -1.2, -1.8, -1.2, -1.5, -1.5, 1.2, -0.3, 1.5, -0.3, 1.5, 0.0, 0.0, -0.3, 0.3, -0.3, 0.0, 0.0, 0.0, 0.0, 0.0, 0.0, 0.0, 0.0, 0.0, 0.0, 0.09004, 0.5369, 0.09004, 2.963, -1.0, 1.75, 0.0, 0.5, 0.0, -3.25, 1.09, -2.037, 0.09004, 0.9631, 1.537, 2.41, -1.0, 3.5, 0.0, 0.5, 2.537, -0.59, 3.75, 0.5, 0.9631, 0.41, -0.25, 1.5, -1.463, 0.41, 0.75, 0.5, 1.963, -0.59, 4.5, 0.5, 0.9631, 0.41, 2.41, -1.037, 3.5, 1.5, 0.5, 0.5, -0.59, -2.037, 0.5, -3.25, 0.5, 0.75, -0.59, 1.963, -0.59, -0.4631, 0.5, 0.75, -0.59, -0.4631, 0.5, -3.0, 0.41, 0.5369, -1.037, -0.91, 1.5, -2.0, 0.5, 0.0, -2.037, 1.09, -3.25, 0.0, 0.75, 0.0, 1.963, 1.09, -0.4631, 1.09, 0.0, 0.0, 3.75, 0.0, 2.537, 1.09, 0.5369, 0.09004, -0.91, 1.537, -2.0, -1.0, 0.0, 0.0, 1.09, 2.537, 0.0, 3.75])
me_grid_001.use_remesh_preserve_volume = False
me_grid_001.use_remesh_preserve_attributes = False
me_grid_001.use_mirror_vertex_groups = False
me_grid_001.update()
me_grid = bpy.data.meshes.new('Grid')
me_grid.from_pydata([(-2.0, -5.0, -2.036), (0.5, -5.0, -2.036), (3.0, -5.0, -2.036), (-5.0, -2.0, -2.036), (6.0, -2.0, -2.036), (-5.0, 0.5, -2.036), (6.0, 0.5, -2.036), (-5.0, 3.0, -2.036), (6.0, 3.0, -2.036), (-2.0, 6.0, -2.036), (0.5, 6.0, -2.036), (3.0, 6.0, -2.036), (-1.917, -4.8, -0.2938), (0.5, -5.0, -0.2938), (3.0, -5.0, -0.2938), (-4.8, -1.917, -0.2938), (5.8, -1.917, -0.2938), (-5.0, 0.5, -0.2938), (6.0, 0.5, -0.2938), (-5.0, 3.0, -0.2938), (6.0, 3.0, -0.2938), (-1.917, 5.8, -0.2938), (0.5, 5.8, -0.2938), (2.917, 5.8, -0.2938), (-2.0, -5.0, -0.2938), (0.5, -4.8, -0.2938), (2.917, -4.8, -0.2938), (-4.8, 0.5, -0.2938), (-5.0, -2.0, -0.2938), (6.0, -2.0, -0.2938), (5.8, 0.5, -0.2938), (-4.8, 2.917, -0.2938), (5.8, 2.917, -0.2938), (0.5, 6.0, -0.2938), (-2.0, 6.0, -0.2938), (3.0, 6.0, -0.2938), (-1.729, -4.388, -1.726), (-4.388, -1.729, -1.726), (0.5, 0.5, -1.726), (5.388, -1.729, -1.726), (-1.729, 5.388, -1.726), (0.5, 5.388, -1.726), (2.729, 5.388, -1.726), (0.5, -4.388, -1.726), (2.729, -4.388, -1.726), (-4.388, 0.5, -1.726), (5.388, 0.5, -1.726), (-4.388, 2.729, -1.726), (5.388, 2.729, -1.726), (-1.934, -4.837, -0.7334), (-4.837, -1.934, -0.7334), (0.5, 0.5, -0.7334), (5.837, -1.934, -0.7334), (-1.934, 5.837, -0.7334), (2.934, 5.837, -0.7334), (2.934, -4.837, -0.7334), (-4.837, 2.934, -0.7334), (5.837, 2.934, -0.7334)], [], [(12, 25, 43, 36), (25, 26, 44, 43), (27, 15, 37, 45), (16, 30, 46, 39), (31, 27, 45, 47), (30, 32, 48, 46), (15, 12, 36, 37), (26, 16, 39, 44), (22, 21, 40, 41), (23, 22, 41, 42), (32, 23, 42, 48), (21, 31, 47, 40), (9, 7, 19, 34), (8, 11, 35, 20), (11, 10, 33, 35), (10, 9, 34, 33), (2, 4, 29, 14), (3, 0, 24, 28), (6, 8, 20, 18), (7, 5, 17, 19), (4, 6, 18, 29), (5, 3, 28, 17), (1, 2, 14, 13), (0, 1, 13, 24), (25, 12, 24, 13), (26, 25, 13, 14), (15, 27, 17, 28), (30, 16, 29, 18), (27, 31, 19, 17), (32, 30, 18, 20), (12, 15, 28, 24), (16, 26, 14, 29), (21, 22, 33, 34), (22, 23, 35, 33), (23, 32, 20, 35), (31, 21, 34, 19), (38, 37, 36), (36, 43, 38), (43, 44, 38), (38, 44, 39), (37, 38, 45), (38, 39, 46), (45, 38, 47), (38, 46, 48), (38, 48, 42), (38, 41, 40), (38, 42, 41), (47, 38, 40), (51, 50, 49), (50, 51, 56), (51, 55, 52), (51, 52, 57), (53, 51, 54), (51, 57, 54), (56, 51, 53), (49, 55, 51)])
_uv = me_grid.uv_layers.new(name='UVMap')
_uv.uv.foreach_set('vector', [0.1243, -0.4408, 3.75, -0.4408, 3.75, -2.136, 0.203, -2.136, 0.75, -0.4408, 4.376, -0.4408, 4.297, -2.136, 0.75, -2.136, 0.75, -0.4408, -2.876, -0.4408, -2.797, -2.136, 0.75, -2.136, 0.1243, -0.4408, 3.75, -0.4408, 3.75, -2.136, 0.203, -2.136, 1.376, -0.4408, -2.25, -0.4408, -2.25, -2.136, 1.297, -2.136, 0.75, -0.4408, 4.376, -0.4408, 4.297, -2.136, 0.75, -2.136, -1.2, -0.4408, 3.124, -0.4408, 3.203, -2.136, -1.027, -2.136, -1.2, -0.4408, 3.124, -0.4408, 3.203, -2.136, -1.027, -2.136, 0.75, -0.4408, -2.876, -0.4408, -2.797, -2.136, 0.75, -2.136, 1.376, -0.4408, -2.25, -0.4408, -2.25, -2.136, 1.297, -2.136, 1.376, -0.4408, 5.7, -0.4408, 5.527, -2.136, 1.297, -2.136, -0.3, -0.4408, -4.624, -0.4408, -4.703, -2.136, -0.4727, -2.136, 9.537e-07, -0.05413, -4.5, -0.05413, -4.5, 2.559, 9.537e-07, 2.559, -1.5, -0.05413, 3.0, -0.05413, 3.0, 2.559, -1.5, 2.559, -1.5, -0.05413, -5.25, -0.05413, -5.25, 2.559, -1.5, 2.559, 0.75, -0.05413, -3.0, -0.05413, -3.0, 2.559, 0.75, 2.559, -1.5, -0.05413, 3.0, -0.05413, 3.0, 2.559, -1.5, 2.559, -1.5, -0.05413, 3.0, -0.05413, 3.0, 2.559, -1.5, 2.559, 0.75, -0.05413, 4.5, -0.05413, 4.5, 2.559, 0.75, 2.559, -1.5, -0.05413, -5.25, -0.05413, -5.25, 2.559, -1.5, 2.559, 5.96e-07, -0.05413, 3.75, -0.05413, 3.75, 2.559, 5.96e-07, 2.559, 0.75, -0.05413, -3.0, -0.05413, -3.0, 2.559, 0.75, 2.559, 0.75, -0.05413, 4.5, -0.05413, 4.5, 2.559, 0.75, 2.559, 2.384e-07, -0.05413, 3.75, -0.05413, 3.75, 2.559, 2.384e-07, 2.559, 0.75, -1.2, -2.876, -1.2, -3.0, -1.5, 0.75, -1.5, 1.376, -1.2, -2.25, -1.2, -2.25, -1.5, 1.5, -1.5, -1.2, 0.1243, -1.2, 3.75, -1.5, 3.75, -1.5, -1.192e-07, -0.3, 0.75, -0.3, -2.876, -4.768e-07, -3.0, -4.768e-07, 0.75, -1.2, 0.75, -1.2, 4.376, -1.5, 4.5, -1.5, 0.75, -0.3, 1.376, -0.3, -2.25, -4.768e-07, -2.25, -4.768e-07, 1.5, 0.1243, -1.2, -4.2, 3.124, -4.5, 3.0, 2.384e-07, -1.5, -0.3, 0.1243, -4.624, -4.2, -4.5, -4.5, -4.768e-07, -1.192e-07, 0.1243, -0.3, 3.75, -0.3, 3.75, 2.384e-07, 2.384e-07, 2.384e-07, 0.75, -0.3, 4.376, -0.3, 4.5, 2.384e-07, 0.75, 2.384e-07, 1.376, -0.3, 5.7, -4.624, 6.0, -4.5, 1.5, 2.384e-07, -1.2, 1.376, 3.124, 5.7, 3.0, 6.0, -1.5, 1.5, 0.75, 0.75, -7.027, -2.797, -2.797, -7.027, 0.203, -1.027, 3.75, -1.027, 3.75, 6.75, 0.75, -1.027, 4.297, -1.027, 0.75, 6.75, 0.75, 0.75, 4.297, -7.027, 8.527, -2.797, -1.027, 0.203, 6.75, 3.75, -1.027, 3.75, 0.75, 0.75, 8.527, -2.797, 8.527, 0.75, -1.027, 0.75, 6.75, 0.75, -1.027, 4.297, 0.75, 0.75, 8.527, 0.75, 8.527, 4.297, 0.75, 0.75, 8.527, 4.297, 4.297, 8.527, 0.75, 0.75, 0.75, 8.527, -2.797, 8.527, 0.75, 0.75, 4.297, 8.527, 0.75, 8.527, -1.027, 1.297, 6.75, -2.25, 3.203, 5.527, 0.5, 0.5, -0.03113, 1.665, -0.6646, 1.031, -0.03113, 1.665, 0.5, 0.5, 1.031, 1.665, 0.5, 0.5, -0.6646, -0.03113, -0.03113, -0.6646, 0.5, 0.5, -0.03113, -0.6646, 1.031, -0.6646, 1.665, 1.031, 0.5, 0.5, 1.665, -0.03113, 0.5, 0.5, 1.031, -0.6646, 1.665, -0.03113, 1.031, 1.665, 0.5, 0.5, 1.665, 1.031, -0.6646, 1.031, -0.6646, -0.03113, 0.5, 0.5])
me_grid.use_remesh_preserve_volume = False
me_grid.use_remesh_preserve_attributes = False
me_grid.use_mirror_vertex_groups = False
me_grid.update()

# ---- objects
ob_north_eastern_block = bpy.data.objects.new('North Eastern Block', me_grid_006)
ob_north_western_block = bpy.data.objects.new('North Western Block', me_grid_005)
ob_northern_plaza = bpy.data.objects.new('Northern Plaza', me_grid_004)
ob_south_eastern_block = bpy.data.objects.new('South Eastern Block', me_grid_003)
ob_south_western_block = bpy.data.objects.new('South Western Block', me_grid_002)
ob_central_plaza = bpy.data.objects.new('Central Plaza', me_grid_001)
ob_fountain = bpy.data.objects.new('Fountain', me_grid)

# ---- transforms, parenting, visibility, modifiers, constraints
ob_north_eastern_block.location = (0.0, 0.0, 0.0)
ob_north_eastern_block.lineart.crease_threshold = 0.0
ob_north_western_block.location = (0.0, 0.0, 0.0)
ob_north_western_block.lineart.crease_threshold = 0.0
ob_northern_plaza.location = (0.0, 0.0, 0.0)
ob_northern_plaza.lineart.crease_threshold = 0.0
ob_south_eastern_block.location = (0.0, 0.0, 0.0)
ob_south_eastern_block.lineart.crease_threshold = 0.0
ob_south_western_block.location = (0.0, 0.0, 0.0)
ob_south_western_block.lineart.crease_threshold = 0.0
ob_central_plaza.location = (0.0, 0.0, 0.0)
ob_central_plaza.lineart.crease_threshold = 0.0
ob_fountain.location = (0.0, 0.0, 0.0)
ob_fountain.lineart.crease_threshold = 0.0

# ---- collection membership
col_collection_1.objects.link(ob_north_eastern_block)
col_collection_1.objects.link(ob_north_western_block)
col_collection_1.objects.link(ob_northern_plaza)
col_collection_1.objects.link(ob_south_eastern_block)
col_collection_1.objects.link(ob_south_western_block)
col_collection_1.objects.link(ob_central_plaza)
col_collection_1.objects.link(ob_fountain)

# ---- scene / render settings (as saved in the file)
scene.frame_start = 1; scene.frame_end = 250; scene.frame_set(1)
scene.render.engine = 'BLENDER_EEVEE_NEXT'
scene.render.resolution_percentage = 50
scene.render.dither_intensity = 0.0
scene.cycles.use_denoising = False
scene.cycles.samples = 10
scene.cycles.sampling_pattern = 'TABULATED_SOBOL'
scene.cycles.light_sampling_threshold = 0.0
scene.cycles.use_adaptive_sampling = False
scene.cycles.use_light_tree = False
scene.cycles.blur_glossy = 0.0
scene.cycles.volume_bounces = 1
scene.cycles.pixel_filter_type = 'GAUSSIAN'
scene.cycles.sample_clamp_indirect = 0.0
scene.view_settings.view_transform = 'Standard'
bpy.context.view_layer.update()

# ---- added for rendering (the .blend has no active camera and no usable light): camera, sun
cam_auto = bpy.data.cameras.new('AutoCamera')
cam_auto.lens = 50.0
cam_auto.sensor_width = 36.0
cam_auto.clip_end = 2158.64
ob_auto_camera = bpy.data.objects.new('AutoCamera', cam_auto)
scene.collection.objects.link(ob_auto_camera)
ob_auto_camera.location = (123.5, -136.1, 97.45)
ob_auto_camera.rotation_euler = (1.09748, -7.21219e-08, 0.694738)
scene.camera = ob_auto_camera
light_auto_sun = bpy.data.lights.new('AutoSun', 'SUN')
light_auto_sun.energy = 3.0
light_auto_sun.angle = 0.0523599
ob_auto_sun = bpy.data.objects.new('AutoSun', light_auto_sun)
scene.collection.objects.link(ob_auto_sun)
ob_auto_sun.rotation_euler = (0.872665, 0.174533, 0.523599)
bpy.context.view_layer.update()
